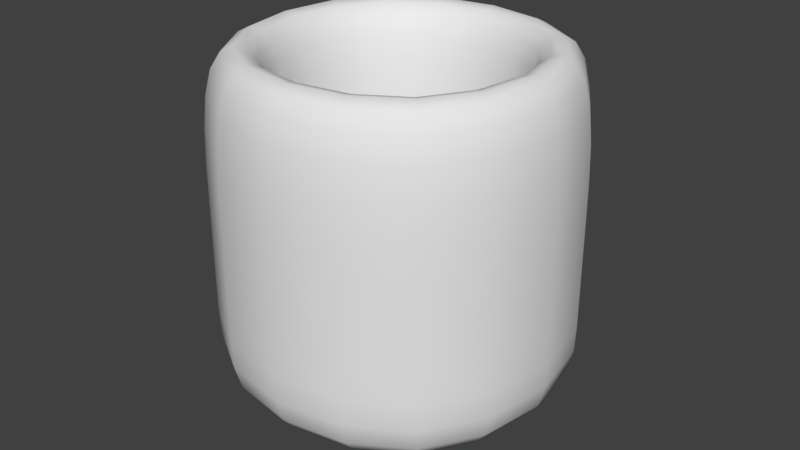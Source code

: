 # Source: Bucket.blend  (saved by Blender 2.79.0; exported with 4.5.12 LTS)
import bpy
from mathutils import Matrix  # noqa: F401  (used for matrix-valued properties, if any)

bpy.ops.wm.read_factory_settings(use_empty=True)
scene = bpy.context.scene
scene.name = 'Scene'

# ---- collections
col_collection_1 = bpy.data.collections.new('Collection 1'); scene.collection.children.link(col_collection_1)

# ---- materials (node trees are filled in below, after node groups)
mat_material = bpy.data.materials.new('Material')
mat_material.alpha_threshold = 0.0
mat_material.use_transparent_shadow = False
mat_material.roughness = 0.5
mat_material.line_color = (0.0, 0.0, 0.0, 1.0)

# ---- material node trees

# ---- world
world_world = bpy.data.worlds.new('World'); scene.world = world_world
world_world.color = (0.05088, 0.05088, 0.05088)
world_world.use_sun_shadow = False
world_world.sun_shadow_jitter_overblur = 0.0
world_world.cycles.sampling_method = 'MANUAL'

# ---- meshes
me_cube = bpy.data.meshes.new('Cube')
me_cube.from_pydata([(1.0, 1.0, 0.0), (1.0, -1.0, 0.0), (-1.0, -1.0, 0.0), (-1.0, 1.0, 0.0), (1.0, 1.0, 2.0), (1.0, -1.0, 2.0), (-1.0, -1.0, 2.0), (-1.0, 1.0, 2.0), (0.6461, 0.6461, 2.0), (0.6461, -0.6461, 2.0), (-0.6461, 0.6461, 2.0), (-0.6461, -0.6461, 2.0), (0.6461, 0.6461, 0.4346), (0.6461, -0.6461, 0.4346), (-0.6461, 0.6461, 0.4346), (-0.6461, -0.6461, 0.4346), (1.0, 1.0, 0.5512), (1.0, -1.0, 0.5512), (-1.0, -1.0, 0.5512), (-1.0, 1.0, 0.5512), (1.0, 1.0, 1.138), (1.0, -1.0, 1.138), (-1.0, -1.0, 1.138), (-1.0, 1.0, 1.138), (0.6461, 0.6461, 1.083), (0.6461, -0.6461, 1.083), (-0.6461, -0.6461, 1.083), (-0.6461, 0.6461, 1.083), (0.6461, -0.6461, 1.374), (-0.6461, 0.6461, 1.374), (0.6461, 0.6461, 1.374), (-0.6461, -0.6461, 1.374)], [], [(0, 1, 2, 3), (6, 5, 9, 11), (20, 4, 5, 21), (21, 5, 6, 22), (22, 6, 7, 23), (16, 0, 3, 19), (5, 4, 8, 9), (7, 6, 11, 10), (4, 7, 10, 8), (12, 14, 15, 13), (25, 24, 12, 13), (27, 26, 15, 14), (24, 27, 14, 12), (20, 16, 19, 23), (2, 18, 19, 3), (1, 17, 18, 2), (0, 16, 17, 1), (4, 20, 23, 7), (18, 22, 23, 19), (17, 21, 22, 18), (16, 20, 21, 17), (26, 25, 13, 15), (31, 28, 25, 26), (30, 29, 27, 24), (29, 31, 26, 27), (28, 30, 24, 25), (9, 8, 30, 28), (10, 11, 31, 29), (8, 10, 29, 30), (11, 9, 28, 31)])
me_cube.polygons.foreach_set('use_smooth', [True] * 30)
_uv = me_cube.uv_layers.new(name='UVMap')
_uv.uv.foreach_set('vector', [1.81e-08, 0.6228, 0.3038, 0.6228, 0.3038, 0.9341, 0.0, 0.9341, 0.6075, 0.3114, 0.6075, 7.424e-08, 0.6613, 0.0551, 0.6613, 0.2563, 0.5316, 0.3114, 0.6075, 0.3114, 0.6075, 0.6228, 0.5316, 0.6228, 0.07594, 0.3114, 0.0, 0.3114, 3.621e-08, 0.0, 0.07594, 2.32e-09, 0.3797, 0.3114, 0.3038, 0.3114, 0.3038, 8.352e-08, 0.3797, 6.264e-08, 0.1519, 0.3114, 0.3038, 0.3114, 0.3038, 0.6228, 0.1519, 0.6228, 0.6075, 7.424e-08, 0.9113, 0.0, 0.8575, 0.0551, 0.6613, 0.0551, 0.9113, 0.3114, 0.6075, 0.3114, 0.6613, 0.2563, 0.8575, 0.2563, 0.9113, 0.0, 0.9113, 0.3114, 0.8575, 0.2563, 0.8575, 0.0551, 0.6075, 1.0, 0.6075, 0.7988, 0.8038, 0.7988, 0.8038, 1.0, 0.3038, 0.7446, 0.5, 0.7446, 0.5, 0.8665, 0.3038, 0.8665, 1.0, 0.4332, 0.8038, 0.4332, 0.8038, 0.3114, 1.0, 0.3114, 0.6075, 0.4332, 0.8038, 0.4332, 0.8038, 0.5551, 0.6075, 0.5551, 0.07594, 0.3114, 0.1519, 0.3114, 0.1519, 0.6228, 0.07594, 0.6228, 0.6075, 0.3114, 0.4556, 0.3114, 0.4556, 4.176e-08, 0.6075, 0.0, 0.3038, 0.3114, 0.1519, 0.3114, 0.1519, 4.64e-09, 0.3038, 9.28e-09, 0.3038, 0.3114, 0.4556, 0.3114, 0.4556, 0.6228, 0.3038, 0.6228, 0.0, 0.3114, 0.07594, 0.3114, 0.07594, 0.6228, 1.81e-08, 0.6228, 0.4556, 0.3114, 0.3797, 0.3114, 0.3797, 6.264e-08, 0.4556, 4.176e-08, 0.1519, 0.3114, 0.07594, 0.3114, 0.07594, 2.32e-09, 0.1519, 4.64e-09, 0.4556, 0.3114, 0.5316, 0.3114, 0.5316, 0.6228, 0.4556, 0.6228, 0.6075, 0.677, 0.8038, 0.677, 0.8038, 0.7988, 0.6075, 0.7988, 0.6075, 0.616, 0.8038, 0.616, 0.8038, 0.677, 0.6075, 0.677, 0.6075, 0.3723, 0.8038, 0.3723, 0.8038, 0.4332, 0.6075, 0.4332, 1.0, 0.4942, 0.8038, 0.4942, 0.8038, 0.4332, 1.0, 0.4332, 0.3038, 0.6837, 0.5, 0.6837, 0.5, 0.7446, 0.3038, 0.7446, 0.3038, 0.6228, 0.5, 0.6228, 0.5, 0.6837, 0.3038, 0.6837, 1.0, 0.5551, 0.8038, 0.5551, 0.8038, 0.4942, 1.0, 0.4942, 0.6075, 0.3114, 0.8038, 0.3114, 0.8038, 0.3723, 0.6075, 0.3723, 0.6075, 0.5551, 0.8038, 0.5551, 0.8038, 0.616, 0.6075, 0.616])
me_cube.materials.append(mat_material)
me_cube.use_remesh_preserve_volume = False
me_cube.use_remesh_preserve_attributes = False
me_cube.use_mirror_vertex_groups = False
me_cube.update()

# ---- objects
ob_cube = bpy.data.objects.new('Cube', me_cube)

# ---- transforms, parenting, visibility, modifiers, constraints
ob_cube.location = (0.0, 0.0, 0.0)
ob_cube.lock_rotations_4d = False
ob_cube.empty_display_type = 'ARROWS'
ob_cube.lineart.crease_threshold = 0.0
_m = ob_cube.modifiers.new('Subsurf', 'SUBSURF')
_m.uv_smooth = 'PRESERVE_CORNERS'
_m.quality = 2
_m.levels = 2
_m.show_only_control_edges = False

# ---- collection membership
col_collection_1.objects.link(ob_cube)

# ---- scene / render settings (as saved in the file)
scene.frame_start = 1; scene.frame_end = 250; scene.frame_set(1)
scene.render.engine = 'BLENDER_EEVEE_NEXT'
scene.render.resolution_percentage = 50
scene.render.dither_intensity = 0.0
scene.cycles.use_denoising = False
scene.cycles.samples = 128
scene.cycles.sampling_pattern = 'TABULATED_SOBOL'
scene.cycles.use_adaptive_sampling = False
scene.cycles.use_light_tree = False
scene.cycles.blur_glossy = 0.0
scene.cycles.sample_clamp_indirect = 0.0
scene.view_settings.view_transform = 'Standard'
bpy.context.view_layer.update()

# ---- added for rendering (the .blend has no active camera and no usable light): camera, sun
cam_auto = bpy.data.cameras.new('AutoCamera')
cam_auto.lens = 50.0
cam_auto.sensor_width = 36.0
cam_auto.clip_end = 1000.0
ob_auto_camera = bpy.data.objects.new('AutoCamera', cam_auto)
scene.collection.objects.link(ob_auto_camera)
ob_auto_camera.location = (3.20507, -3.84609, 3.56406)
ob_auto_camera.rotation_euler = (1.09748, -7.21219e-08, 0.694738)
scene.camera = ob_auto_camera
light_auto_sun = bpy.data.lights.new('AutoSun', 'SUN')
light_auto_sun.energy = 3.0
light_auto_sun.angle = 0.0523599
ob_auto_sun = bpy.data.objects.new('AutoSun', light_auto_sun)
scene.collection.objects.link(ob_auto_sun)
ob_auto_sun.rotation_euler = (0.872665, 0.174533, 0.523599)
bpy.context.view_layer.update()
